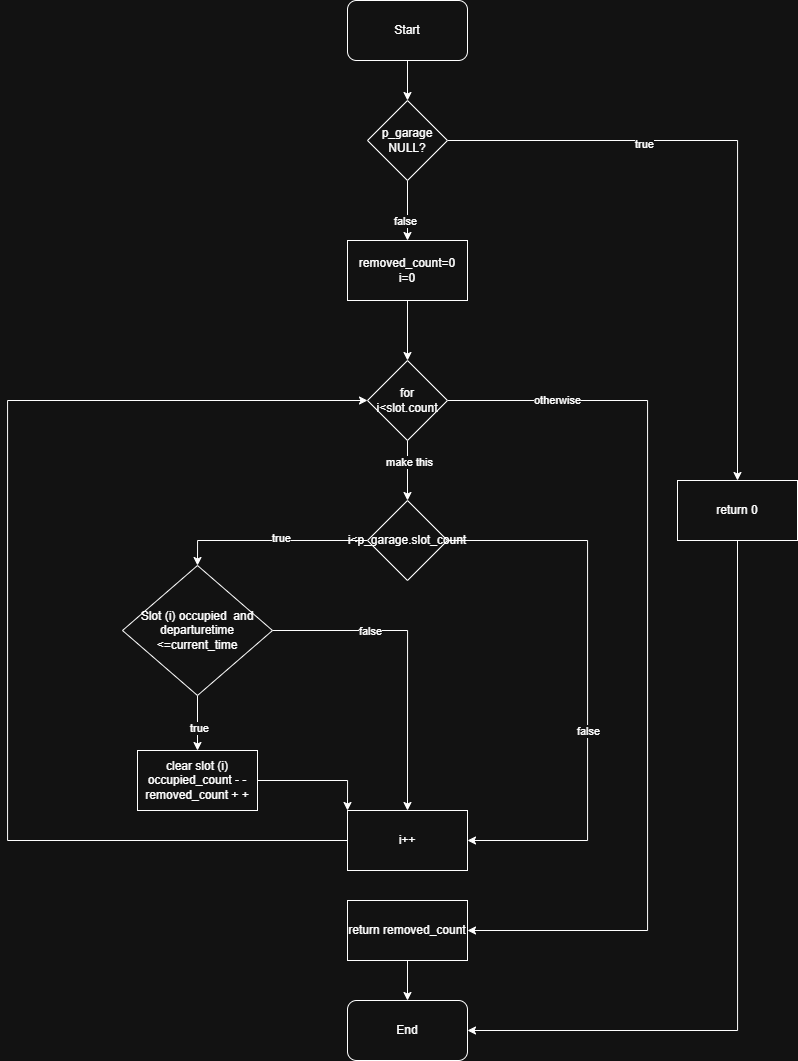

The diagram above was exported from draw.io. Its source (the exported page's mxGraphModel, read from the mxfile embedded in the PNG):
<mxGraphModel dx="1569" dy="800" grid="1" gridSize="10" guides="1" tooltips="1" connect="1" arrows="1" fold="1" page="1" pageScale="1" pageWidth="827" pageHeight="1169" math="0" shadow="0">
  <root>
    <mxCell id="0" />
    <mxCell id="1" parent="0" />
    <mxCell id="IA7-YNufamOL-8adboRj-12" edge="1" parent="1" source="IA7-YNufamOL-8adboRj-1" style="edgeStyle=orthogonalEdgeStyle;rounded=0;orthogonalLoop=1;jettySize=auto;html=1;exitX=0.5;exitY=1;exitDx=0;exitDy=0;entryX=0.5;entryY=0;entryDx=0;entryDy=0;" target="IA7-YNufamOL-8adboRj-3">
      <mxGeometry relative="1" as="geometry" />
    </mxCell>
    <mxCell id="IA7-YNufamOL-8adboRj-1" parent="1" style="rounded=1;whiteSpace=wrap;html=1;" value="Start" vertex="1">
      <mxGeometry height="60" width="120" x="350" y="20" as="geometry" />
    </mxCell>
    <mxCell id="IA7-YNufamOL-8adboRj-2" parent="1" style="rounded=1;whiteSpace=wrap;html=1;" value="End" vertex="1">
      <mxGeometry height="60" width="120" x="350" y="1020" as="geometry" />
    </mxCell>
    <mxCell id="IA7-YNufamOL-8adboRj-9" edge="1" parent="1" source="IA7-YNufamOL-8adboRj-3" style="edgeStyle=orthogonalEdgeStyle;rounded=0;orthogonalLoop=1;jettySize=auto;html=1;exitX=1;exitY=0.5;exitDx=0;exitDy=0;entryX=0.5;entryY=0;entryDx=0;entryDy=0;" target="IA7-YNufamOL-8adboRj-8">
      <mxGeometry relative="1" as="geometry" />
    </mxCell>
    <mxCell id="IA7-YNufamOL-8adboRj-11" connectable="0" parent="IA7-YNufamOL-8adboRj-9" style="edgeLabel;html=1;align=center;verticalAlign=middle;resizable=0;points=[];" value="true" vertex="1">
      <mxGeometry relative="1" x="-0.3761" y="-3" as="geometry">
        <mxPoint as="offset" />
      </mxGeometry>
    </mxCell>
    <mxCell id="IA7-YNufamOL-8adboRj-14" edge="1" parent="1" source="IA7-YNufamOL-8adboRj-3" style="edgeStyle=orthogonalEdgeStyle;rounded=0;orthogonalLoop=1;jettySize=auto;html=1;" target="IA7-YNufamOL-8adboRj-13" value="">
      <mxGeometry relative="1" as="geometry" />
    </mxCell>
    <mxCell id="IA7-YNufamOL-8adboRj-15" connectable="0" parent="IA7-YNufamOL-8adboRj-14" style="edgeLabel;html=1;align=center;verticalAlign=middle;resizable=0;points=[];" value="false" vertex="1">
      <mxGeometry relative="1" x="0.3137" y="-3" as="geometry">
        <mxPoint as="offset" />
      </mxGeometry>
    </mxCell>
    <mxCell id="IA7-YNufamOL-8adboRj-3" parent="1" style="rhombus;whiteSpace=wrap;html=1;" value="p_garage NULL?" vertex="1">
      <mxGeometry height="80" width="80" x="370" y="120" as="geometry" />
    </mxCell>
    <mxCell id="IA7-YNufamOL-8adboRj-10" edge="1" parent="1" source="IA7-YNufamOL-8adboRj-8" style="edgeStyle=orthogonalEdgeStyle;rounded=0;orthogonalLoop=1;jettySize=auto;html=1;exitX=0.5;exitY=1;exitDx=0;exitDy=0;entryX=1;entryY=0.5;entryDx=0;entryDy=0;" target="IA7-YNufamOL-8adboRj-2">
      <mxGeometry relative="1" as="geometry" />
    </mxCell>
    <mxCell id="IA7-YNufamOL-8adboRj-8" parent="1" style="rounded=0;whiteSpace=wrap;html=1;" value="return 0" vertex="1">
      <mxGeometry height="60" width="120" x="680" y="500" as="geometry" />
    </mxCell>
    <mxCell id="JL838BjcUu6c9CQsA_PN-5" edge="1" parent="1" source="IA7-YNufamOL-8adboRj-13" style="edgeStyle=orthogonalEdgeStyle;rounded=0;orthogonalLoop=1;jettySize=auto;html=1;exitX=0.5;exitY=1;exitDx=0;exitDy=0;entryX=0.5;entryY=0;entryDx=0;entryDy=0;" target="JL838BjcUu6c9CQsA_PN-1">
      <mxGeometry relative="1" as="geometry" />
    </mxCell>
    <mxCell id="IA7-YNufamOL-8adboRj-13" parent="1" style="whiteSpace=wrap;html=1;" value="removed_count=0&lt;div&gt;i=0&lt;/div&gt;" vertex="1">
      <mxGeometry height="60" width="120" x="350" y="260" as="geometry" />
    </mxCell>
    <mxCell id="IA7-YNufamOL-8adboRj-19" edge="1" parent="1" source="IA7-YNufamOL-8adboRj-16" style="edgeStyle=orthogonalEdgeStyle;rounded=0;orthogonalLoop=1;jettySize=auto;html=1;exitX=1;exitY=0.5;exitDx=0;exitDy=0;entryX=1;entryY=0.5;entryDx=0;entryDy=0;" target="IA7-YNufamOL-8adboRj-17">
      <mxGeometry relative="1" as="geometry">
        <Array as="points">
          <mxPoint x="590" y="560" />
          <mxPoint x="590" y="860" />
        </Array>
      </mxGeometry>
    </mxCell>
    <mxCell id="IA7-YNufamOL-8adboRj-20" connectable="0" parent="IA7-YNufamOL-8adboRj-19" style="edgeLabel;html=1;align=center;verticalAlign=middle;resizable=0;points=[];" value="false" vertex="1">
      <mxGeometry relative="1" x="0.1816" as="geometry">
        <mxPoint as="offset" />
      </mxGeometry>
    </mxCell>
    <mxCell id="IA7-YNufamOL-8adboRj-25" edge="1" parent="1" source="IA7-YNufamOL-8adboRj-16" style="edgeStyle=orthogonalEdgeStyle;rounded=0;orthogonalLoop=1;jettySize=auto;html=1;exitX=0;exitY=0.5;exitDx=0;exitDy=0;" value="">
      <mxGeometry relative="1" as="geometry">
        <Array as="points">
          <mxPoint x="200" y="560" />
        </Array>
        <mxPoint x="295" y="495" as="sourcePoint" />
        <mxPoint x="200" y="585" as="targetPoint" />
      </mxGeometry>
    </mxCell>
    <mxCell id="IA7-YNufamOL-8adboRj-26" connectable="0" parent="IA7-YNufamOL-8adboRj-25" style="edgeLabel;html=1;align=center;verticalAlign=middle;resizable=0;points=[];" value="true" vertex="1">
      <mxGeometry relative="1" x="-0.1106" y="-3" as="geometry">
        <mxPoint as="offset" />
      </mxGeometry>
    </mxCell>
    <mxCell id="IA7-YNufamOL-8adboRj-16" parent="1" style="rhombus;whiteSpace=wrap;html=1;" value="i&amp;lt;p_garage.slot_count" vertex="1">
      <mxGeometry height="80" width="80" x="370" y="520" as="geometry" />
    </mxCell>
    <mxCell id="JL838BjcUu6c9CQsA_PN-3" edge="1" parent="1" source="IA7-YNufamOL-8adboRj-17" style="edgeStyle=orthogonalEdgeStyle;rounded=0;orthogonalLoop=1;jettySize=auto;html=1;exitX=0;exitY=0.5;exitDx=0;exitDy=0;entryX=0;entryY=0.5;entryDx=0;entryDy=0;" target="JL838BjcUu6c9CQsA_PN-1">
      <mxGeometry relative="1" as="geometry">
        <Array as="points">
          <mxPoint x="10" y="860" />
          <mxPoint x="10" y="420" />
        </Array>
      </mxGeometry>
    </mxCell>
    <mxCell id="IA7-YNufamOL-8adboRj-17" parent="1" style="rounded=0;whiteSpace=wrap;html=1;" value="i++" vertex="1">
      <mxGeometry height="60" width="120" x="350" y="830" as="geometry" />
    </mxCell>
    <mxCell id="IA7-YNufamOL-8adboRj-28" edge="1" parent="1" source="IA7-YNufamOL-8adboRj-24" style="edgeStyle=orthogonalEdgeStyle;rounded=0;orthogonalLoop=1;jettySize=auto;html=1;" target="IA7-YNufamOL-8adboRj-27" value="">
      <mxGeometry relative="1" as="geometry" />
    </mxCell>
    <mxCell id="IA7-YNufamOL-8adboRj-29" connectable="0" parent="IA7-YNufamOL-8adboRj-28" style="edgeLabel;html=1;align=center;verticalAlign=middle;resizable=0;points=[];" value="true" vertex="1">
      <mxGeometry relative="1" x="0.1618" y="1" as="geometry">
        <mxPoint as="offset" />
      </mxGeometry>
    </mxCell>
    <mxCell id="IA7-YNufamOL-8adboRj-31" edge="1" parent="1" source="IA7-YNufamOL-8adboRj-24" style="edgeStyle=orthogonalEdgeStyle;rounded=0;orthogonalLoop=1;jettySize=auto;html=1;exitX=1;exitY=0.5;exitDx=0;exitDy=0;entryX=0.5;entryY=0;entryDx=0;entryDy=0;" target="IA7-YNufamOL-8adboRj-17">
      <mxGeometry relative="1" as="geometry" />
    </mxCell>
    <mxCell id="IA7-YNufamOL-8adboRj-32" connectable="0" parent="IA7-YNufamOL-8adboRj-31" style="edgeLabel;html=1;align=center;verticalAlign=middle;resizable=0;points=[];" value="false" vertex="1">
      <mxGeometry relative="1" x="-0.3799" as="geometry">
        <mxPoint as="offset" />
      </mxGeometry>
    </mxCell>
    <mxCell id="IA7-YNufamOL-8adboRj-24" parent="1" style="rhombus;whiteSpace=wrap;html=1;" value="Slot (i) occupied&amp;nbsp; and&lt;div&gt;departuretime &amp;lt;=current_time&lt;/div&gt;" vertex="1">
      <mxGeometry height="130" width="150" x="125" y="585" as="geometry" />
    </mxCell>
    <mxCell id="JL838BjcUu6c9CQsA_PN-10" edge="1" parent="1" source="IA7-YNufamOL-8adboRj-27" style="edgeStyle=orthogonalEdgeStyle;rounded=0;orthogonalLoop=1;jettySize=auto;html=1;exitX=1;exitY=0.5;exitDx=0;exitDy=0;entryX=0;entryY=0;entryDx=0;entryDy=0;" target="IA7-YNufamOL-8adboRj-17">
      <mxGeometry relative="1" as="geometry" />
    </mxCell>
    <mxCell id="IA7-YNufamOL-8adboRj-27" parent="1" style="whiteSpace=wrap;html=1;" value="clear slot (i)&lt;div&gt;occupied_count - -&lt;/div&gt;&lt;div&gt;removed_count + +&lt;/div&gt;" vertex="1">
      <mxGeometry height="60" width="120" x="140" y="770" as="geometry" />
    </mxCell>
    <mxCell id="JL838BjcUu6c9CQsA_PN-4" edge="1" parent="1" source="JL838BjcUu6c9CQsA_PN-1" style="edgeStyle=orthogonalEdgeStyle;rounded=0;orthogonalLoop=1;jettySize=auto;html=1;exitX=1;exitY=0.5;exitDx=0;exitDy=0;entryX=1;entryY=0.5;entryDx=0;entryDy=0;" target="JL838BjcUu6c9CQsA_PN-2">
      <mxGeometry relative="1" as="geometry">
        <Array as="points">
          <mxPoint x="650" y="420" />
          <mxPoint x="650" y="950" />
        </Array>
      </mxGeometry>
    </mxCell>
    <mxCell id="JL838BjcUu6c9CQsA_PN-9" connectable="0" parent="JL838BjcUu6c9CQsA_PN-4" style="edgeLabel;html=1;align=center;verticalAlign=middle;resizable=0;points=[];" value="otherwise" vertex="1">
      <mxGeometry relative="1" x="-0.7605" y="1" as="geometry">
        <mxPoint as="offset" />
      </mxGeometry>
    </mxCell>
    <mxCell id="JL838BjcUu6c9CQsA_PN-6" edge="1" parent="1" source="JL838BjcUu6c9CQsA_PN-1" style="edgeStyle=orthogonalEdgeStyle;rounded=0;orthogonalLoop=1;jettySize=auto;html=1;exitX=0.5;exitY=1;exitDx=0;exitDy=0;entryX=0.5;entryY=0;entryDx=0;entryDy=0;" target="IA7-YNufamOL-8adboRj-16">
      <mxGeometry relative="1" as="geometry" />
    </mxCell>
    <mxCell id="JL838BjcUu6c9CQsA_PN-8" connectable="0" parent="JL838BjcUu6c9CQsA_PN-6" style="edgeLabel;html=1;align=center;verticalAlign=middle;resizable=0;points=[];" value="make this" vertex="1">
      <mxGeometry relative="1" x="-0.2889" y="1" as="geometry">
        <mxPoint as="offset" />
      </mxGeometry>
    </mxCell>
    <mxCell id="JL838BjcUu6c9CQsA_PN-1" parent="1" style="rhombus;whiteSpace=wrap;html=1;" value="for i&amp;lt;slot.count" vertex="1">
      <mxGeometry height="80" width="80" x="370" y="380" as="geometry" />
    </mxCell>
    <mxCell id="JL838BjcUu6c9CQsA_PN-7" edge="1" parent="1" source="JL838BjcUu6c9CQsA_PN-2" style="edgeStyle=orthogonalEdgeStyle;rounded=0;orthogonalLoop=1;jettySize=auto;html=1;exitX=0.5;exitY=1;exitDx=0;exitDy=0;entryX=0.5;entryY=0;entryDx=0;entryDy=0;" target="IA7-YNufamOL-8adboRj-2">
      <mxGeometry relative="1" as="geometry" />
    </mxCell>
    <mxCell id="JL838BjcUu6c9CQsA_PN-2" parent="1" style="rounded=0;whiteSpace=wrap;html=1;" value="return removed_count" vertex="1">
      <mxGeometry height="60" width="120" x="350" y="920" as="geometry" />
    </mxCell>
  </root>
</mxGraphModel>